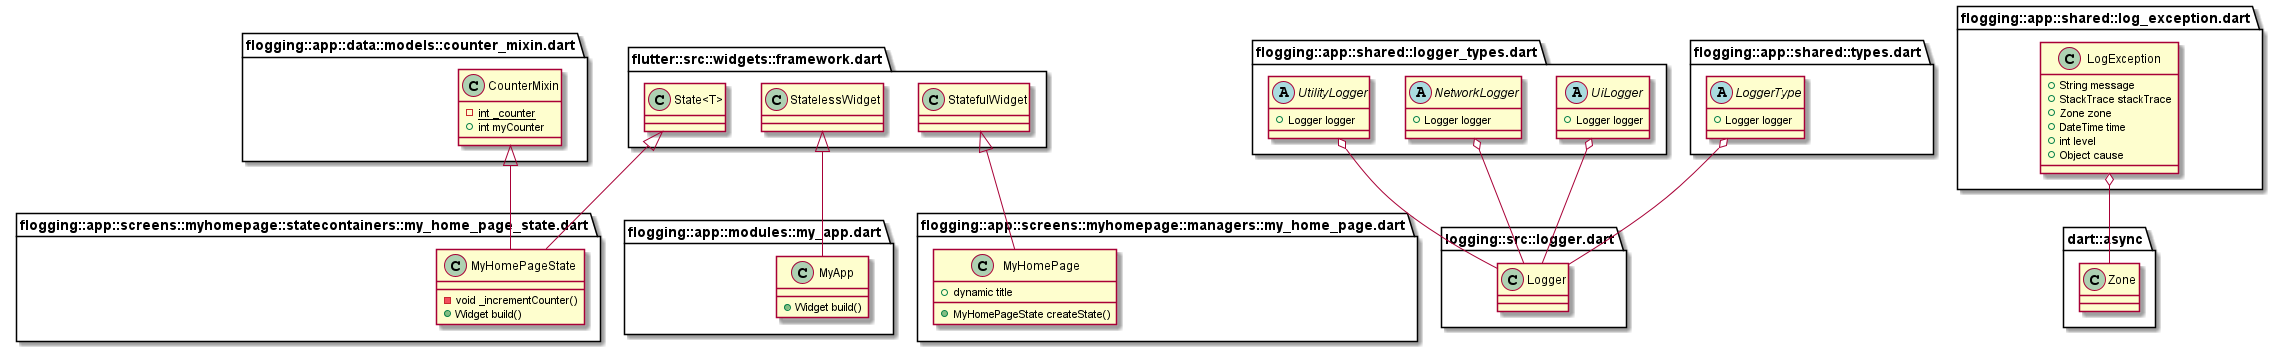

The diagram above was rendered by PlantUML. Its source (embedded in the PNG):
@startuml
set namespaceSeparator ::

class "flogging::app::data::models::counter_mixin.dart::CounterMixin" {
  {static} -int _counter
  +int myCounter
}

class "flogging::app::modules::my_app.dart::MyApp" {
  +Widget build()
}

"flutter::src::widgets::framework.dart::StatelessWidget" <|-- "flogging::app::modules::my_app.dart::MyApp"

class "flogging::app::screens::myhomepage::managers::my_home_page.dart::MyHomePage" {
  +dynamic title
  +MyHomePageState createState()
}

"flutter::src::widgets::framework.dart::StatefulWidget" <|-- "flogging::app::screens::myhomepage::managers::my_home_page.dart::MyHomePage"

class "flogging::app::screens::myhomepage::statecontainers::my_home_page_state.dart::MyHomePageState" {
  -void _incrementCounter()
  +Widget build()
}

"flutter::src::widgets::framework.dart::State<T>" <|-- "flogging::app::screens::myhomepage::statecontainers::my_home_page_state.dart::MyHomePageState"
"flogging::app::data::models::counter_mixin.dart::CounterMixin" <|-- "flogging::app::screens::myhomepage::statecontainers::my_home_page_state.dart::MyHomePageState"

abstract class "flogging::app::shared::logger_types.dart::UiLogger" {
  +Logger logger
}

"flogging::app::shared::logger_types.dart::UiLogger" o-- "logging::src::logger.dart::Logger"

abstract class "flogging::app::shared::logger_types.dart::NetworkLogger" {
  +Logger logger
}

"flogging::app::shared::logger_types.dart::NetworkLogger" o-- "logging::src::logger.dart::Logger"

abstract class "flogging::app::shared::logger_types.dart::UtilityLogger" {
  +Logger logger
}

"flogging::app::shared::logger_types.dart::UtilityLogger" o-- "logging::src::logger.dart::Logger"

class "flogging::app::shared::log_exception.dart::LogException" {
  +String message
  +StackTrace stackTrace
  +Zone zone
  +DateTime time
  +int level
  +Object cause
}

"flogging::app::shared::log_exception.dart::LogException" o-- "dart::async::Zone"

abstract class "flogging::app::shared::types.dart::LoggerType" {
  +Logger logger
}

"flogging::app::shared::types.dart::LoggerType" o-- "logging::src::logger.dart::Logger"


@enduml